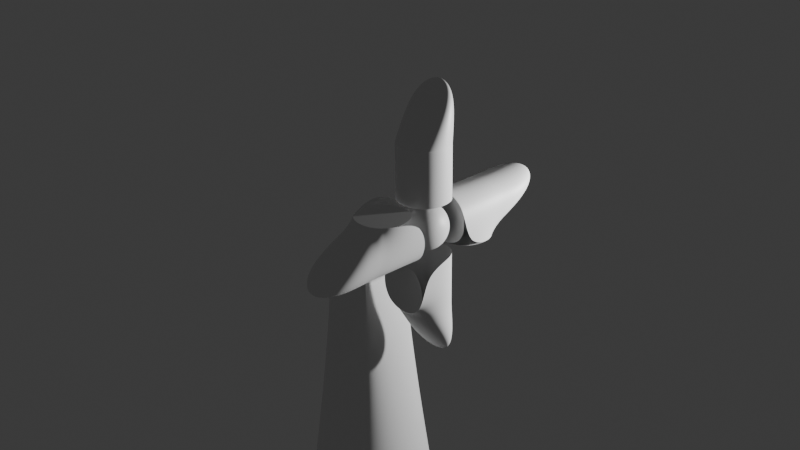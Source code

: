 # Source: pervane_v1.blend  (saved by Blender 4.3.34; exported with 4.5.12 LTS)
import bpy
from mathutils import Matrix  # noqa: F401  (used for matrix-valued properties, if any)

bpy.ops.wm.read_factory_settings(use_empty=True)
scene = bpy.context.scene
scene.name = 'Scene'

# ---- collections
col_collection = bpy.data.collections.new('Collection'); scene.collection.children.link(col_collection)

# ---- materials (node trees are filled in below, after node groups)
mat_material_001 = bpy.data.materials.new('Material.001')

# ---- material node trees
mat_material_001.use_nodes = True; mat_material_001.node_tree.nodes.clear()
_N = mat_material_001.node_tree.nodes; _L = mat_material_001.node_tree.links
n0 = _N.new('ShaderNodeBsdfPrincipled'); n0.name = 'Principled BSDF'; n0.location = (10, 300)
n1 = _N.new('ShaderNodeOutputMaterial'); n1.name = 'Material Output'; n1.location = (300, 300)
_L.new(n0.outputs[0], n1.inputs[0])
n1.is_active_output = True

# ---- world
world_world = bpy.data.worlds.new('World'); scene.world = world_world
world_world.use_nodes = True; world_world.node_tree.nodes.clear()
_N = world_world.node_tree.nodes; _L = world_world.node_tree.links
n0 = _N.new('ShaderNodeOutputWorld'); n0.name = 'World Output'; n0.location = (300, 300)
n1 = _N.new('ShaderNodeBackground'); n1.name = 'Background'; n1.location = (10, 300)
n1.inputs[0].default_value = (0.05088, 0.05088, 0.05088, 1.0)
_L.new(n1.outputs[0], n0.inputs[0])
n0.is_active_output = True
world_world.color = (0.05088, 0.05088, 0.05088)
world_world.sun_shadow_jitter_overblur = 0.0

# ---- cameras
cam_camera = bpy.data.cameras.new('Camera')
cam_camera.clip_end = 100.0
cam_camera.ortho_scale = 7.314

# ---- lights
light_light = bpy.data.lights.new('Light', 'POINT')
light_light.energy = 1000.0
light_light.shadow_soft_size = 0.1

# ---- meshes
me_cube_002 = bpy.data.meshes.new('Cube.002')
me_cube_002.from_pydata([(-1.0, -0.9768, 1.133), (-1.0, 1.023, 1.133), (-1.0, -0.9768, -0.8673), (-1.0, 1.023, -0.8673), (1.0, -0.9768, 1.133), (1.0, 1.023, 1.133), (1.0, -0.9768, -0.8673), (1.0, 1.023, -0.8673), (-6.613, -3.689, -19.22), (-6.613, -3.689, -20.39), (-6.613, 3.689, -19.22), (-6.613, 3.689, -20.39), (0.7662, -3.689, -19.22), (0.7662, -3.689, -20.39), (0.7662, 3.689, -19.22), (0.7662, 3.689, -20.39), (-6.613, 3.689, -19.22), (-6.613, -3.689, -19.22), (0.7662, 3.689, -19.22), (0.7662, -3.689, -19.22), (-3.907, 0.9838, -2.275), (-3.907, -0.9838, -2.275), (-1.939, 0.9838, -2.275), (-1.939, -0.9838, -2.275), (-1.27, -0.9968, -1.051), (-1.508, -0.9935, -1.206), (-1.724, -0.9903, -1.479), (-1.88, -0.9871, -1.851), (-2.015, -0.9968, 0.7985), (-2.841, -0.9935, 0.2673), (-3.432, -0.9903, -0.4747), (-3.787, -0.9871, -1.341), (-2.015, 0.9968, 0.7985), (-2.841, 0.9935, 0.2673), (-3.432, 0.9903, -0.4747), (-3.787, 0.9871, -1.341), (-1.88, 0.9871, -1.851), (-1.724, 0.9903, -1.479), (-1.508, 0.9935, -1.206), (-1.27, 0.9968, -1.051), (-1.0, 1.02, -0.8496), (-1.0, 3.02, -0.8496), (1.0, 1.02, -0.8496), (1.0, 3.02, -0.8496), (-1.0, 1.02, 1.133), (-1.0, 1.02, -0.8673), (1.0, 1.02, 1.133), (1.0, 1.02, -0.8673), (-1.0, 1.02, 1.15), (-1.0, 3.02, 1.15), (-1.0, 1.02, -0.8496), (-1.0, 3.02, -0.8496), (1.0, 1.02, 1.15), (1.0, 3.02, 1.15), (1.0, 1.02, -0.8496), (1.0, 3.02, -0.8496), (-1.0, 3.02, 1.15), (-1.0, 3.02, -0.8496), (1.0, 3.02, -0.8496), (1.0, 3.02, 1.15), (-1.0, 5.782, 1.15), (-1.0, 4.32, 0.104), (1.0, 4.32, 0.104), (1.0, 5.782, 1.15), (-1.0, -0.9783, -0.854), (-1.0, -0.9783, -2.854), (1.0, -0.9783, -0.854), (1.0, -0.9783, -2.854), (-1.0, 1.022, -0.854), (-1.0, 1.022, -2.854), (-1.0, -0.9783, -0.854), (-1.0, -0.9783, -2.854), (1.0, 1.022, -0.854), (1.0, 1.022, -2.854), (1.0, -0.9783, -0.854), (1.0, -0.9783, -2.854), (-1.0, 1.022, -2.854), (-1.0, -0.9783, -2.854), (1.0, -0.9783, -2.854), (1.0, 1.022, -2.854), (-1.0, 1.022, -5.616), (-1.0, -0.0247, -4.154), (1.0, -0.0247, -4.154), (1.0, 1.022, -5.616), (-0.9235, -0.9199, 1.143), (-0.9235, -2.92, 1.143), (1.077, -0.9199, 1.143), (1.077, -2.92, 1.143), (-0.9235, -0.9199, -0.8575), (-0.9235, -2.92, -0.8575), (-0.9235, -0.9199, 1.143), (-0.9235, -2.92, 1.143), (1.077, -0.9199, -0.8575), (1.077, -2.92, -0.8575), (1.077, -0.9199, 1.143), (1.077, -2.92, 1.143), (-0.9235, -2.92, -0.8575), (-0.9235, -2.92, 1.143), (1.077, -2.92, 1.143), (1.077, -2.92, -0.8575), (-0.9235, -5.682, -0.8575), (-0.9235, -4.22, 0.1889), (1.077, -4.22, 0.1889), (1.077, -5.682, -0.8575), (1.0, 1.022, 1.153), (1.0, 1.022, 3.153), (1.0, -0.9783, 1.153), (1.0, -0.9783, 3.153), (-1.0, 1.022, 1.153), (-1.0, 1.022, 3.153), (-1.0, -0.9783, 1.153), (-1.0, -0.9783, 3.153), (1.0, 1.022, 3.153), (1.0, -0.9783, 3.153), (-1.0, -0.9783, 3.153), (-1.0, 1.022, 3.153), (1.0, 1.022, 5.915), (1.0, -0.02471, 4.453), (-1.0, -0.02471, 4.453), (-1.0, 1.022, 5.915)], [], [(2, 3, 7, 6), (6, 7, 5, 4), (4, 5, 1, 0), (2, 6, 4, 0), (7, 3, 1, 5), (8, 9, 11, 10), (10, 11, 15, 14), (14, 15, 13, 12), (12, 13, 9, 8), (12, 8, 17, 19), (15, 11, 9, 13), (18, 19, 23, 22), (10, 14, 18, 16), (8, 10, 16, 17), (14, 12, 19, 18), (17, 16, 20, 21), (19, 17, 21, 23), (16, 18, 22, 20), (22, 20, 35, 36), (20, 21, 31, 35), (21, 23, 27, 31), (23, 22, 36, 27), (31, 27, 26, 30), (30, 26, 25, 29), (29, 25, 24, 28), (35, 31, 30, 34), (34, 30, 29, 33), (33, 29, 28, 32), (36, 35, 34, 37), (37, 34, 33, 38), (38, 33, 32, 39), (27, 36, 37, 26), (26, 37, 38, 25), (25, 38, 39, 24), (2, 0, 1, 3), (40, 41, 43, 42), (45, 47, 46, 44), (54, 55, 53, 52), (52, 53, 49, 48), (55, 51, 57, 58), (50, 48, 49, 51), (56, 59, 63, 60), (51, 49, 56, 57), (53, 55, 58, 59), (49, 53, 59, 56), (62, 61, 60, 63), (58, 57, 61, 62), (59, 58, 62, 63), (57, 56, 60, 61), (64, 65, 67, 66), (74, 75, 73, 72), (72, 73, 69, 68), (75, 71, 77, 78), (70, 68, 69, 71), (76, 79, 83, 80), (71, 69, 76, 77), (73, 75, 78, 79), (69, 73, 79, 76), (82, 81, 80, 83), (78, 77, 81, 82), (79, 78, 82, 83), (77, 76, 80, 81), (84, 85, 87, 86), (94, 95, 93, 92), (92, 93, 89, 88), (95, 91, 97, 98), (90, 88, 89, 91), (96, 99, 103, 100), (91, 89, 96, 97), (93, 95, 98, 99), (89, 93, 99, 96), (102, 101, 100, 103), (98, 97, 101, 102), (99, 98, 102, 103), (97, 96, 100, 101), (110, 111, 109, 108), (108, 109, 105, 104), (106, 104, 105, 107), (112, 115, 119, 116), (115, 114, 118, 119), (113, 112, 116, 117), (111, 110, 106, 107), (113, 117, 118, 114), (116, 119, 118, 117), (28, 24, 39, 32)])
me_cube_002.polygons.foreach_set('use_smooth', [True] * 85)
_uv = me_cube_002.uv_layers.new(name='UVMap')
_uv.uv.foreach_set('vector', [0.375, 0.25, 0.625, 0.25, 0.625, 0.5, 0.375, 0.5, 0.375, 0.5, 0.625, 0.5, 0.625, 0.75, 0.375, 0.75, 0.375, 0.75, 0.625, 0.75, 0.625, 1.0, 0.375, 1.0, 0.125, 0.5, 0.375, 0.5, 0.375, 0.75, 0.125, 0.75, 0.625, 0.5, 0.875, 0.5, 0.875, 0.75, 0.625, 0.75, 0.375, 0.0, 0.625, 0.0, 0.625, 0.25, 0.375, 0.25, 0.375, 0.25, 0.625, 0.25, 0.625, 0.5, 0.375, 0.5, 0.375, 0.5, 0.625, 0.5, 0.625, 0.75, 0.375, 0.75, 0.375, 0.75, 0.625, 0.75, 0.625, 1.0, 0.375, 1.0, 0.375, 0.75, 0.375, 1.0, 0.375, 1.0, 0.375, 0.75, 0.625, 0.5, 0.875, 0.5, 0.875, 0.75, 0.625, 0.75, 0.375, 0.5, 0.375, 0.75, 0.375, 0.75, 0.375, 0.5, 0.375, 0.25, 0.375, 0.5, 0.375, 0.5, 0.375, 0.25, 0.375, 0.0, 0.375, 0.25, 0.375, 0.25, 0.375, 0.0, 0.375, 0.5, 0.375, 0.75, 0.375, 0.75, 0.375, 0.5, 0.375, 0.0, 0.375, 0.25, 0.375, 0.25, 0.375, 0.0, 0.375, 0.75, 0.375, 1.0, 0.375, 1.0, 0.375, 0.75, 0.375, 0.25, 0.375, 0.5, 0.375, 0.5, 0.375, 0.25, 0.375, 0.5, 0.375, 0.25, 0.425, 0.25, 0.375, 0.45, 0.375, 0.25, 0.375, 0.0, 0.475, 0.15, 0.475, 0.3, 0.375, 1.0, 0.375, 0.75, 0.375, 0.8, 0.425, 1.0, 0.375, 0.75, 0.375, 0.5, 0.325, 0.5, 0.325, 0.75, 0.425, 1.0, 0.375, 0.8, 0.375, 0.85, 0.475, 1.0, 0.475, 1.0, 0.375, 0.85, 0.375, 0.9, 0.525, 1.0, 0.525, 1.0, 0.375, 0.9, 0.375, 0.95, 0.575, 1.0, 0.475, 0.3, 0.475, 0.15, 0.575, 0.3, 0.575, 0.35, 0.575, 0.35, 0.575, 0.3, 0.675, 0.45, 0.675, 0.4, 0.675, 0.4, 0.675, 0.45, 0.775, 0.6, 0.775, 0.45, 0.375, 0.45, 0.425, 0.25, 0.475, 0.25, 0.375, 0.4, 0.375, 0.4, 0.475, 0.25, 0.525, 0.25, 0.375, 0.35, 0.375, 0.35, 0.525, 0.25, 0.575, 0.25, 0.375, 0.3, 0.325, 0.75, 0.325, 0.5, 0.275, 0.5, 0.275, 0.75, 0.275, 0.75, 0.275, 0.5, 0.225, 0.5, 0.225, 0.75, 0.225, 0.75, 0.225, 0.5, 0.175, 0.5, 0.175, 0.75, 0.375, 0.25, 0.375, 1.0, 0.875, 0.75, 0.625, 0.25, 0.375, 0.25, 0.625, 0.25, 0.625, 0.5, 0.375, 0.5, 0.125, 0.5, 0.375, 0.5, 0.375, 0.75, 0.125, 0.75, 0.375, 0.5, 0.625, 0.5, 0.625, 0.75, 0.375, 0.75, 0.375, 0.75, 0.625, 0.75, 0.625, 1.0, 0.375, 1.0, 0.0, 0.0, 0.0, 0.0, 0.0, 0.0, 0.0, 0.0, 0.125, 0.5, 0.375, 1.0, 0.875, 0.75, 0.875, 0.5, 0.625, 1.0, 0.625, 0.75, 0.625, 0.75, 0.625, 1.0, 0.875, 0.5, 0.875, 0.75, 0.875, 0.75, 0.875, 0.5, 0.625, 0.75, 0.625, 0.5, 0.625, 0.5, 0.625, 0.75, 0.625, 1.0, 0.625, 0.75, 0.625, 0.75, 0.625, 1.0, 0.625, 0.5, 0.875, 0.5, 0.875, 0.75, 0.625, 0.75, 0.0, 0.0, 0.0, 0.0, 0.0, 0.0, 0.0, 0.0, 0.625, 0.75, 0.625, 0.5, 0.625, 0.5, 0.625, 0.75, 0.875, 0.5, 0.875, 0.75, 0.875, 0.75, 0.875, 0.5, 0.375, 0.25, 0.625, 0.25, 0.625, 0.5, 0.375, 0.5, 0.375, 0.5, 0.625, 0.5, 0.625, 0.75, 0.375, 0.75, 0.375, 0.75, 0.625, 0.75, 0.625, 1.0, 0.375, 1.0, 0.0, 0.0, 0.0, 0.0, 0.0, 0.0, 0.0, 0.0, 0.125, 0.5, 0.375, 1.0, 0.875, 0.75, 0.875, 0.5, 0.625, 1.0, 0.625, 0.75, 0.625, 0.75, 0.625, 1.0, 0.875, 0.5, 0.875, 0.75, 0.875, 0.75, 0.875, 0.5, 0.625, 0.75, 0.625, 0.5, 0.625, 0.5, 0.625, 0.75, 0.625, 1.0, 0.625, 0.75, 0.625, 0.75, 0.625, 1.0, 0.625, 0.5, 0.875, 0.5, 0.875, 0.75, 0.625, 0.75, 0.0, 0.0, 0.0, 0.0, 0.0, 0.0, 0.0, 0.0, 0.625, 0.75, 0.625, 0.5, 0.625, 0.5, 0.625, 0.75, 0.875, 0.5, 0.875, 0.75, 0.875, 0.75, 0.875, 0.5, 0.375, 0.25, 0.625, 0.25, 0.625, 0.5, 0.375, 0.5, 0.375, 0.5, 0.625, 0.5, 0.625, 0.75, 0.375, 0.75, 0.375, 0.75, 0.625, 0.75, 0.625, 1.0, 0.375, 1.0, 0.0, 0.0, 0.0, 0.0, 0.0, 0.0, 0.0, 0.0, 0.125, 0.5, 0.375, 1.0, 0.875, 0.75, 0.875, 0.5, 0.625, 1.0, 0.625, 0.75, 0.625, 0.75, 0.625, 1.0, 0.875, 0.5, 0.875, 0.75, 0.875, 0.75, 0.875, 0.5, 0.625, 0.75, 0.625, 0.5, 0.625, 0.5, 0.625, 0.75, 0.625, 1.0, 0.625, 0.75, 0.625, 0.75, 0.625, 1.0, 0.625, 0.5, 0.875, 0.5, 0.875, 0.75, 0.625, 0.75, 0.0, 0.0, 0.0, 0.0, 0.0, 0.0, 0.0, 0.0, 0.625, 0.75, 0.625, 0.5, 0.625, 0.5, 0.625, 0.75, 0.875, 0.5, 0.875, 0.75, 0.875, 0.75, 0.875, 0.5, 0.375, 0.5, 0.625, 0.5, 0.625, 0.75, 0.375, 0.75, 0.375, 0.75, 0.625, 0.75, 0.625, 1.0, 0.375, 1.0, 0.125, 0.5, 0.375, 1.0, 0.875, 0.75, 0.875, 0.5, 0.625, 1.0, 0.625, 0.75, 0.625, 0.75, 0.625, 1.0, 0.625, 0.75, 0.625, 0.5, 0.625, 0.5, 0.625, 0.75, 0.875, 0.5, 0.875, 0.75, 0.875, 0.75, 0.875, 0.5, 0.625, 0.5, 0.375, 0.5, 0.125, 0.5, 0.875, 0.5, 0.875, 0.5, 0.875, 0.5, 0.625, 0.5, 0.625, 0.5, 0.625, 1.0, 0.625, 0.75, 0.625, 0.5, 0.875, 0.5, 0.775, 0.6, 0.175, 0.75, 0.375, 0.3, 0.775, 0.45])
me_cube_002.materials.append(mat_material_001)
me_cube_002.update()

# ---- objects
ob_light = bpy.data.objects.new('Light', light_light)
ob_camera = bpy.data.objects.new('Camera', cam_camera)
ob_cube = bpy.data.objects.new('Cube', me_cube_002)

# ---- transforms, parenting, visibility, modifiers, constraints
ob_light.location = (3.024, 3.002, 5.843)
ob_light.rotation_euler = (0.6503, 0.05522, 1.866)
ob_light.scale = (10.48, 18.9, 23.21)
ob_light.lock_rotations_4d = False
ob_light.empty_display_type = 'ARROWS'
ob_light.color = (0.0, 0.0, 0.0, 0.0)
ob_light.lineart.crease_threshold = 0.0
ob_camera.location = (7.359, -6.486, 9.608)
ob_camera.rotation_euler = (1.144, 0.0, 0.8149)
ob_camera.lock_rotations_4d = False
ob_camera.empty_display_type = 'ARROWS'
ob_camera.color = (0.0, 0.0, 0.0, 0.0)
ob_camera.display_type = 'WIRE'
ob_camera.lineart.crease_threshold = 0.0
ob_cube.location = (0.7923, 0.0, 5.368)
ob_cube.rotation_euler = (0.01745, 0.0, 0.0)
ob_cube.scale = (0.271, 0.271, 0.271)
_m = ob_cube.modifiers.new('Subdivision', 'SUBSURF')
_m.levels = 6
_m.render_levels = 6

# ---- collection membership
col_collection.objects.link(ob_light)
col_collection.objects.link(ob_camera)
col_collection.objects.link(ob_cube)

# ---- scene / render settings (as saved in the file)
scene.camera = ob_camera
scene.frame_start = 0; scene.frame_end = 20; scene.frame_set(0)
scene.render.engine = 'BLENDER_EEVEE_NEXT'
bpy.context.view_layer.update()
